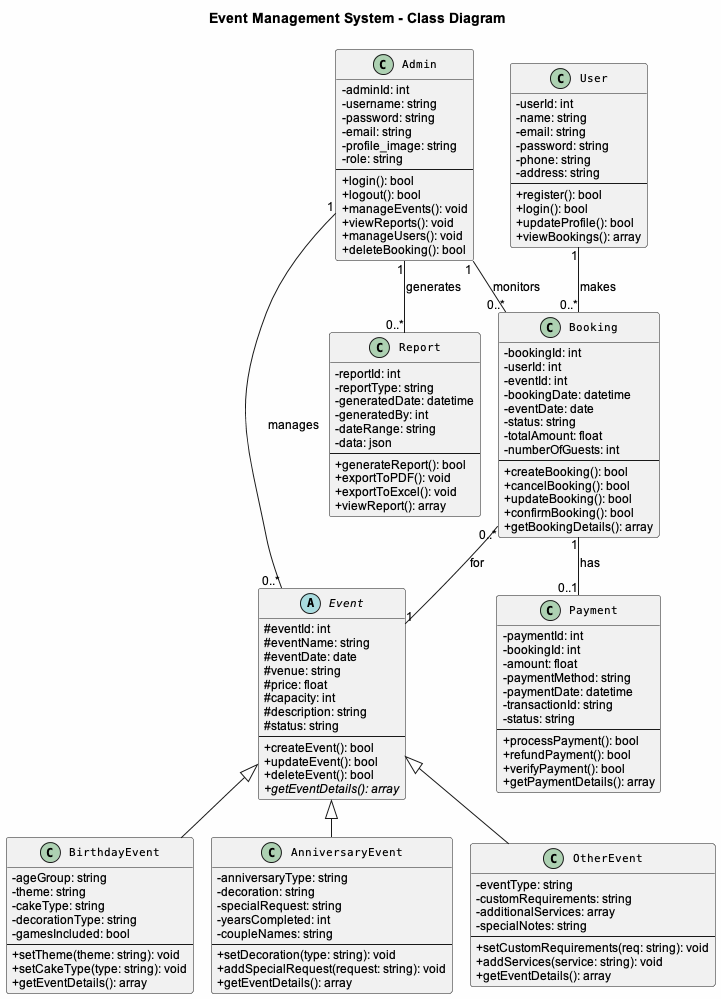

The diagram above was rendered by PlantUML. Its source (embedded in the PNG):
@startuml
!pragma layout smetana

' Font settings to avoid errors
skinparam defaultFontName Arial
skinparam defaultFontSize 12
skinparam classAttributeIconSize 0
skinparam shadowing false
skinparam backgroundColor #FEFEFE
skinparam classFontName Courier
skinparam classFontSize 11

title Event Management System - Class Diagram

class User {
  - userId: int
  - name: string
  - email: string
  - password: string
  - phone: string
  - address: string
  --
  + register(): bool
  + login(): bool
  + updateProfile(): bool
  + viewBookings(): array
}

class Admin {
  - adminId: int
  - username: string
  - password: string
  - email: string
  - profile_image: string
  - role: string
  --
  + login(): bool
  + logout(): bool
  + manageEvents(): void
  + viewReports(): void
  + manageUsers(): void
  + deleteBooking(): bool
}

abstract class Event {
  # eventId: int
  # eventName: string
  # eventDate: date
  # venue: string
  # price: float
  # capacity: int
  # description: string
  # status: string
  --
  + createEvent(): bool
  + updateEvent(): bool
  + deleteEvent(): bool
  + {abstract} getEventDetails(): array
}

class BirthdayEvent extends Event {
  - ageGroup: string
  - theme: string
  - cakeType: string
  - decorationType: string
  - gamesIncluded: bool
  --
  + setTheme(theme: string): void
  + setCakeType(type: string): void
  + getEventDetails(): array
}

class AnniversaryEvent extends Event {
  - anniversaryType: string
  - decoration: string
  - specialRequest: string
  - yearsCompleted: int
  - coupleNames: string
  --
  + setDecoration(type: string): void
  + addSpecialRequest(request: string): void
  + getEventDetails(): array
}

class OtherEvent extends Event {
  - eventType: string
  - customRequirements: string
  - additionalServices: array
  - specialNotes: string
  --
  + setCustomRequirements(req: string): void
  + addServices(service: string): void
  + getEventDetails(): array
}

class Booking {
  - bookingId: int
  - userId: int
  - eventId: int
  - bookingDate: datetime
  - eventDate: date
  - status: string
  - totalAmount: float
  - numberOfGuests: int
  --
  + createBooking(): bool
  + cancelBooking(): bool
  + updateBooking(): bool
  + confirmBooking(): bool
  + getBookingDetails(): array
}

class Payment {
  - paymentId: int
  - bookingId: int
  - amount: float
  - paymentMethod: string
  - paymentDate: datetime
  - transactionId: string
  - status: string
  --
  + processPayment(): bool
  + refundPayment(): bool
  + verifyPayment(): bool
  + getPaymentDetails(): array
}

class Report {
  - reportId: int
  - reportType: string
  - generatedDate: datetime
  - generatedBy: int
  - dateRange: string
  - data: json
  --
  + generateReport(): bool
  + exportToPDF(): void
  + exportToExcel(): void
  + viewReport(): array
}

' Relationships
User "1" -- "0..*" Booking : makes
Booking "0..*" -- "1" Event : for
Booking "1" -- "0..1" Payment : has
Admin "1" -- "0..*" Event : manages
Admin "1" -- "0..*" Report : generates
Admin "1" -- "0..*" Booking : monitors

@enduml